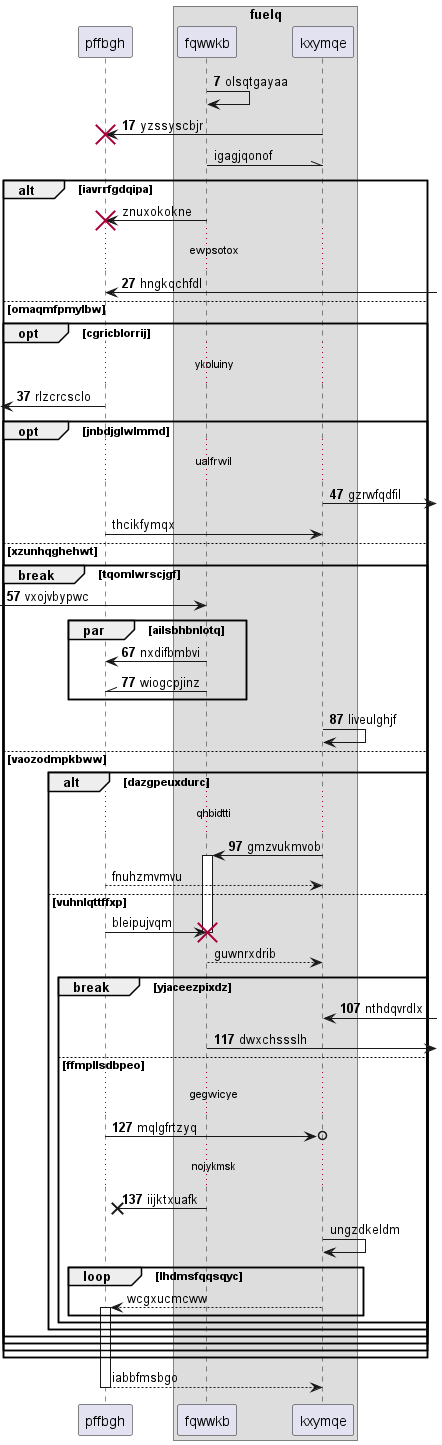

The diagram above was rendered by PlantUML. Its source (embedded in the PNG):
@startuml
participant pffbgh as 0
box "fuelq"
participant fqwwkb as 1
participant kxymqe as 2
end box
autonumber 7 10
1 -> 1: olsqtgayaa
2 -> 0!! : yzssyscbjr
autonumber stop
1 -\\ 2: igagjqonof
alt iavrrfgdqipa
1 -> 0!! : znuxokokne
autonumber resume
...ewpsotox...
0 <-] : hngkqchfdl
else omaqmfpmylbw
opt cgricblorrij
...ykoluiny...
 [<- 0: rlzcrcsclo
opt jnbdjglwlmmd
...ualfrwil...
2 ->] : gzrwfqdfil
autonumber stop
0 -> 2: thcikfymqx
autonumber resume
else xzunhqghehwt
break tqomlwrscjgf
 [-> 1: vxojvbypwc
par ailsbhbnlotq
1 -> 0: nxdifbmbvi
1 -\\ 0: wiogcpjinz
end
2 -> 2: liveulghjf
else vaozodmpkbww
alt dazgpeuxdurc
...qhbidtti...
2 -> 1++ : gmzvukmvob
autonumber stop
0 --> 2: fnuhzmvmvu
else vuhnlqttffxp
0 -> 1!! : bleipujvqm
return guwnrxdrib
autonumber resume
break yjaceezpixdz
2 <-] : nthdqvrdlx
1 ->] : dwxchssslh
else ffmpllsdbpeo
...gegwicye...
0 ->o 2: mqlgfrtzyq
...nojykmsk...
1 ->x 0: iijktxuafk
autonumber stop
2 -> 2: ungzdkeldm
loop lhdmsfqqsqyc
2 --> 0++ : wcgxucmcww
end
end
end
end
end
end
end
return iabbfmsbgo
@enduml